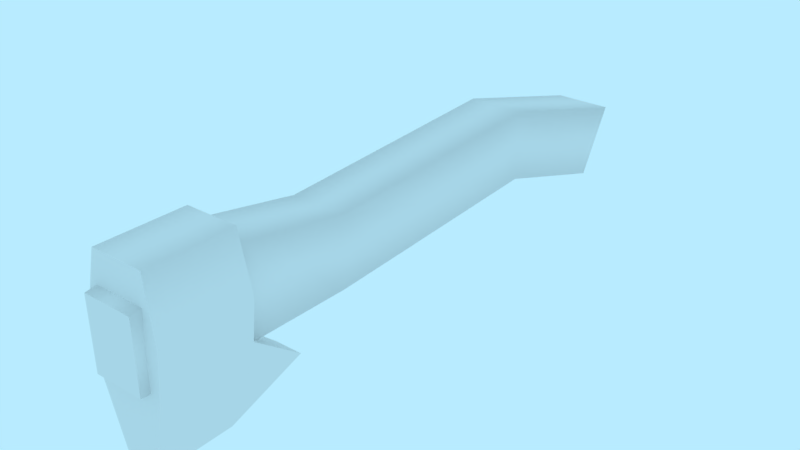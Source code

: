 # Source: prop-ax.blend  (saved by Blender 2.79.0; exported with 4.5.12 LTS)
import bpy
from mathutils import Matrix  # noqa: F401  (used for matrix-valued properties, if any)

bpy.ops.wm.read_factory_settings(use_empty=True)
scene = bpy.context.scene
scene.name = 'Scene'

# ---- collections
col_collection_1 = bpy.data.collections.new('Collection 1'); scene.collection.children.link(col_collection_1)

# ---- world
world_world = bpy.data.worlds.new('World'); scene.world = world_world
world_world.color = (0.4794, 0.8327, 1.0)
world_world.use_sun_shadow = False
world_world.sun_shadow_jitter_overblur = 0.0
world_world.cycles.sampling_method = 'MANUAL'

# ---- meshes
me_prop_ax = bpy.data.meshes.new('prop-ax')
me_prop_ax.from_pydata([(-0.02, -0.03563, 0.3663), (-0.02, 0.06946, 0.3663), (-0.0279, -0.08438, -0.5841), (-0.0279, -0.009951, -0.6336), (0.02, -0.03563, 0.3663), (0.02, 0.06946, 0.3663), (0.0279, -0.08438, -0.5841), (0.0279, -0.009951, -0.6336), (-0.02, -0.01021, -0.3403), (-0.02, 0.05666, -0.3403), (0.02, -0.01021, -0.3403), (0.02, 0.05666, -0.3403), (-0.02, -0.03563, 0.1519), (0.02, 0.03216, 0.1519), (-0.02, 0.03216, 0.1519), (0.02, -0.03563, 0.1519), (-0.02, -0.03563, 0.5393), (-0.02, 0.04551, 0.5393), (0.02, -0.03563, 0.5393), (0.02, 0.04551, 0.5393), (-0.004009, -0.179, 0.4029), (0.004009, -0.179, 0.4029), (0.004009, -0.1931, 0.5163), (-0.004009, -0.1931, 0.5163), (0.004009, -0.1559, 0.2766), (-0.004009, -0.1559, 0.2766), (-0.03342, -0.05871, 0.4029), (-0.03897, 0.01897, 0.4029), (0.03342, -0.05871, 0.4029), (0.03897, 0.01897, 0.4029), (-0.03342, -0.05871, 0.5163), (-0.03897, 0.01897, 0.5163), (0.03342, -0.05871, 0.5163), (0.03897, 0.01897, 0.5163), (-0.02662, 0.1026, 0.4029), (0.02662, 0.1026, 0.4029), (-0.02662, 0.1026, 0.5163), (0.02662, 0.1026, 0.5163)], [], [(8, 9, 3, 2), (2, 3, 7, 6), (15, 13, 5, 4), (12, 15, 4, 0), (13, 14, 1, 5), (7, 3, 9, 11), (2, 6, 10, 8), (6, 7, 11, 10), (12, 14, 9, 8), (0, 1, 14, 12), (11, 9, 14, 13), (8, 10, 15, 12), (10, 11, 13, 15), (5, 1, 17, 19), (16, 18, 19, 17), (4, 5, 19, 18), (1, 0, 16, 17), (0, 4, 18, 16), (20, 21, 22, 23), (20, 26, 25), (21, 28, 32, 22), (28, 21, 24), (30, 26, 20, 23), (26, 28, 24, 25), (25, 24, 21, 20), (29, 27, 34, 35), (32, 33, 31, 30), (28, 29, 33, 32), (27, 26, 30, 31), (32, 30, 23, 22), (35, 34, 36, 37), (33, 29, 35, 37), (31, 33, 37, 36), (27, 31, 36, 34), (26, 27, 29, 28)])
me_prop_ax.polygons.foreach_set('use_smooth', [True] * 35)
_k = set([(2, 3), (2, 6), (3, 7), (6, 7), (16, 17), (16, 18), (17, 19), (18, 19), (20, 23), (20, 25), (21, 22), (21, 24), (22, 23), (22, 32), (23, 30), (24, 25), (24, 28), (25, 26), (26, 27), (27, 34), (28, 29), (29, 35), (30, 31), (31, 36), (32, 33), (33, 37), (34, 35), (36, 37)])
me_prop_ax.attributes.new('sharp_edge', 'BOOLEAN', 'EDGE').data.foreach_set('value', [ (min(e.vertices), max(e.vertices)) in _k for e in me_prop_ax.edges])
_uv = me_prop_ax.uv_layers.new(name='UVMap')
_uv.uv.foreach_set('vector', [0.6222, 0.2762, 0.6675, 0.2782, 0.6628, 0.1025, 0.6217, 0.1301, 0.7471, 0.424, 0.7471, 0.464, 0.7801, 0.464, 0.7801, 0.424, 0.7884, 0.5876, 0.8405, 0.5888, 0.8444, 0.7384, 0.7889, 0.736, 0.5363, 0.3753, 0.56, 0.3753, 0.56, 0.2269, 0.5363, 0.2269, 0.7754, 0.3841, 0.7518, 0.3841, 0.7518, 0.2356, 0.7754, 0.2356, 0.7801, 0.8488, 0.7471, 0.8488, 0.7518, 0.6753, 0.7754, 0.6753, 0.5316, 0.8108, 0.5647, 0.8108, 0.56, 0.6665, 0.5363, 0.6665, 0.7869, 0.1513, 0.828, 0.1237, 0.8327, 0.2994, 0.7874, 0.2974, 0.6231, 0.5664, 0.6752, 0.5677, 0.6675, 0.2782, 0.6222, 0.2762, 0.6236, 0.7148, 0.6792, 0.7172, 0.6752, 0.5677, 0.6231, 0.5664, 0.7754, 0.6753, 0.7518, 0.6753, 0.7518, 0.3841, 0.7754, 0.3841, 0.5363, 0.6665, 0.56, 0.6665, 0.56, 0.3753, 0.5363, 0.3753, 0.7874, 0.2974, 0.8327, 0.2994, 0.8405, 0.5888, 0.7884, 0.5876, 0.7754, 0.2356, 0.7518, 0.2356, 0.7518, 0.1549, 0.7754, 0.1549, 0.7518, 0.4529, 0.7754, 0.4529, 0.7754, 0.5103, 0.7518, 0.5103, 0.7889, 0.736, 0.8444, 0.7384, 0.8466, 0.8189, 0.7892, 0.8166, 0.6792, 0.7172, 0.6236, 0.7148, 0.6239, 0.7954, 0.6813, 0.7977, 0.5363, 0.2269, 0.56, 0.2269, 0.56, 0.1461, 0.5363, 0.1461, 0.498, 0.2986, 0.502, 0.2986, 0.502, 0.2419, 0.498, 0.2419, 0.2986, 0.4034, 0.2986, 0.4706, 0.3617, 0.415, 0.2986, 0.4034, 0.2986, 0.4706, 0.2419, 0.4706, 0.2419, 0.4034, 0.2986, 0.4706, 0.2986, 0.4034, 0.3617, 0.415, 0.2419, 0.4706, 0.2986, 0.4706, 0.2986, 0.4034, 0.2419, 0.4034, 0.4833, 0.2986, 0.5167, 0.2986, 0.502, 0.3617, 0.498, 0.3617, 0.498, 0.3617, 0.502, 0.3617, 0.502, 0.2986, 0.498, 0.2986, 0.5195, 0.5095, 0.4805, 0.5095, 0.4867, 0.5513, 0.5133, 0.5513, 0.5167, 0.4706, 0.5195, 0.5095, 0.4805, 0.5095, 0.4833, 0.4706, 0.2986, 0.4706, 0.2986, 0.5095, 0.2419, 0.5095, 0.2419, 0.4706, 0.2986, 0.5095, 0.2986, 0.4706, 0.2419, 0.4706, 0.2419, 0.5095, 0.5167, 0.4706, 0.4833, 0.4706, 0.498, 0.4034, 0.502, 0.4034, 0.5133, 0.2986, 0.4867, 0.2986, 0.4867, 0.2419, 0.5133, 0.2419, 0.2419, 0.5095, 0.2986, 0.5095, 0.2986, 0.5513, 0.2419, 0.5513, 0.4805, 0.5095, 0.5195, 0.5095, 0.5133, 0.5513, 0.4867, 0.5513, 0.2986, 0.5095, 0.2419, 0.5095, 0.2419, 0.5513, 0.2986, 0.5513, 0.4833, 0.4706, 0.4805, 0.5095, 0.5195, 0.5095, 0.5167, 0.4706])
me_prop_ax.use_remesh_preserve_volume = False
me_prop_ax.use_remesh_preserve_attributes = False
me_prop_ax.use_mirror_vertex_groups = False
me_prop_ax.update()

# ---- objects
ob_prop_ax = bpy.data.objects.new('prop-ax', me_prop_ax)

# ---- transforms, parenting, visibility, modifiers, constraints
ob_prop_ax.location = (0.0, 0.0, 0.0)
ob_prop_ax.rotation_euler = (1.571, -0.0, 0.0)
ob_prop_ax.lineart.crease_threshold = 0.0
_m = ob_prop_ax.modifiers.new('Displace', 'DISPLACE')
_m.strength = 0.1
_m = ob_prop_ax.modifiers.new('EdgeSplit', 'EDGE_SPLIT')
_m.use_edge_angle = False

# ---- collection membership
col_collection_1.objects.link(ob_prop_ax)

# ---- scene / render settings (as saved in the file)
scene.frame_start = 0; scene.frame_end = 250; scene.frame_set(0)
scene.render.engine = 'BLENDER_EEVEE_NEXT'
scene.render.resolution_percentage = 50
scene.render.fps = 30
scene.render.dither_intensity = 0.0
scene.cycles.use_denoising = False
scene.cycles.samples = 128
scene.cycles.sampling_pattern = 'TABULATED_SOBOL'
scene.cycles.use_adaptive_sampling = False
scene.cycles.use_light_tree = False
scene.cycles.blur_glossy = 0.0
scene.cycles.sample_clamp_indirect = 0.0
scene.view_settings.view_transform = 'Standard'
bpy.context.view_layer.update()

# ---- added for rendering (the .blend has no active camera): camera
cam_auto = bpy.data.cameras.new('AutoCamera')
cam_auto.lens = 50.0
cam_auto.sensor_width = 36.0
cam_auto.clip_end = 1000.0
ob_auto_camera = bpy.data.objects.new('AutoCamera', cam_auto)
scene.collection.objects.link(ob_auto_camera)
ob_auto_camera.location = (1.13972, -1.31146, 0.859451)
ob_auto_camera.rotation_euler = (1.09748, -7.21219e-08, 0.694738)
scene.camera = ob_auto_camera
bpy.context.view_layer.update()
